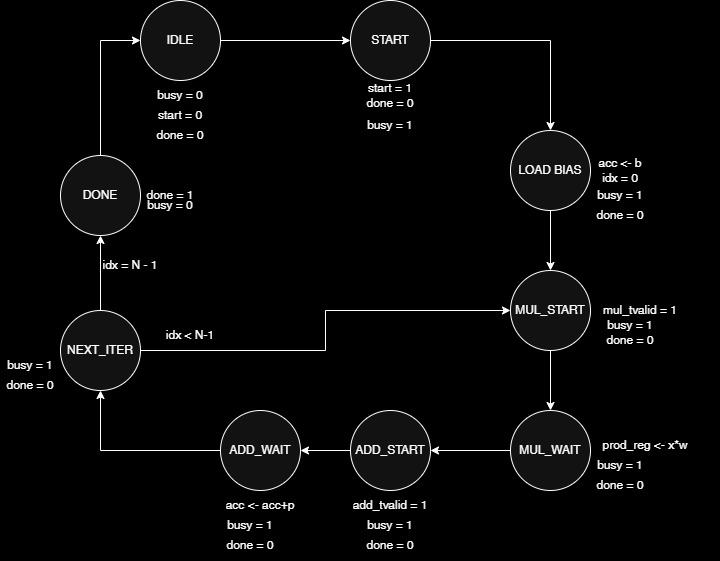

The diagram above was exported from draw.io. Its source (the exported page's mxGraphModel, read from the mxfile embedded in the PNG):
<mxGraphModel dx="3785" dy="706" grid="1" gridSize="10" guides="1" tooltips="1" connect="1" arrows="1" fold="1" page="1" pageScale="1" pageWidth="2500" pageHeight="1500" background="light-dark(#FFFFFF,#000000)" math="0" shadow="0">
  <root>
    <mxCell id="0" />
    <mxCell id="1" parent="0" />
    <mxCell id="F5jOgyZjlLRb3hh8taBh-4" edge="1" parent="1" source="F5jOgyZjlLRb3hh8taBh-2" style="edgeStyle=orthogonalEdgeStyle;rounded=0;orthogonalLoop=1;jettySize=auto;html=1;exitX=1;exitY=0.5;exitDx=0;exitDy=0;entryX=0.5;entryY=0;entryDx=0;entryDy=0;" target="F5jOgyZjlLRb3hh8taBh-3">
      <mxGeometry relative="1" as="geometry" />
    </mxCell>
    <mxCell id="F5jOgyZjlLRb3hh8taBh-2" parent="1" style="ellipse;whiteSpace=wrap;html=1;aspect=fixed;" value="START" vertex="1">
      <mxGeometry height="80" width="80" x="150" y="60" as="geometry" />
    </mxCell>
    <mxCell id="F5jOgyZjlLRb3hh8taBh-6" edge="1" parent="1" source="F5jOgyZjlLRb3hh8taBh-3" style="edgeStyle=orthogonalEdgeStyle;rounded=0;orthogonalLoop=1;jettySize=auto;html=1;exitX=0.5;exitY=1;exitDx=0;exitDy=0;" target="F5jOgyZjlLRb3hh8taBh-5">
      <mxGeometry relative="1" as="geometry" />
    </mxCell>
    <mxCell id="F5jOgyZjlLRb3hh8taBh-3" parent="1" style="ellipse;whiteSpace=wrap;html=1;aspect=fixed;" value="LOAD BIAS" vertex="1">
      <mxGeometry height="80" width="80" x="310" y="190" as="geometry" />
    </mxCell>
    <mxCell id="F5jOgyZjlLRb3hh8taBh-8" edge="1" parent="1" source="F5jOgyZjlLRb3hh8taBh-5" style="edgeStyle=orthogonalEdgeStyle;rounded=0;orthogonalLoop=1;jettySize=auto;html=1;exitX=0.5;exitY=1;exitDx=0;exitDy=0;entryX=0.5;entryY=0;entryDx=0;entryDy=0;" target="F5jOgyZjlLRb3hh8taBh-7">
      <mxGeometry relative="1" as="geometry" />
    </mxCell>
    <mxCell id="F5jOgyZjlLRb3hh8taBh-5" parent="1" style="ellipse;whiteSpace=wrap;html=1;aspect=fixed;" value="MUL_START" vertex="1">
      <mxGeometry height="80" width="80" x="310" y="330" as="geometry" />
    </mxCell>
    <mxCell id="F5jOgyZjlLRb3hh8taBh-15" edge="1" parent="1" source="F5jOgyZjlLRb3hh8taBh-7" style="edgeStyle=orthogonalEdgeStyle;rounded=0;orthogonalLoop=1;jettySize=auto;html=1;exitX=0;exitY=0.5;exitDx=0;exitDy=0;entryX=1;entryY=0.5;entryDx=0;entryDy=0;" target="F5jOgyZjlLRb3hh8taBh-14">
      <mxGeometry relative="1" as="geometry" />
    </mxCell>
    <mxCell id="F5jOgyZjlLRb3hh8taBh-7" parent="1" style="ellipse;whiteSpace=wrap;html=1;aspect=fixed;" value="MUL_WAIT" vertex="1">
      <mxGeometry height="80" width="80" x="310" y="470" as="geometry" />
    </mxCell>
    <mxCell id="F5jOgyZjlLRb3hh8taBh-11" parent="1" style="text;html=1;whiteSpace=wrap;strokeColor=none;fillColor=none;align=center;verticalAlign=middle;rounded=0;" value="acc &amp;lt;- b&lt;div&gt;idx = 0&lt;/div&gt;" vertex="1">
      <mxGeometry height="30" width="60" x="390" y="215" as="geometry" />
    </mxCell>
    <mxCell id="F5jOgyZjlLRb3hh8taBh-12" parent="1" style="text;html=1;whiteSpace=wrap;strokeColor=none;fillColor=none;align=center;verticalAlign=middle;rounded=0;" value="mul_tvalid = 1" vertex="1">
      <mxGeometry height="30" width="100" x="390" y="355" as="geometry" />
    </mxCell>
    <mxCell id="F5jOgyZjlLRb3hh8taBh-13" parent="1" style="text;html=1;whiteSpace=wrap;strokeColor=none;fillColor=none;align=center;verticalAlign=middle;rounded=0;" value="prod_reg &amp;lt;- x*w" vertex="1">
      <mxGeometry height="30" width="150" x="370" y="490" as="geometry" />
    </mxCell>
    <mxCell id="F5jOgyZjlLRb3hh8taBh-18" edge="1" parent="1" source="F5jOgyZjlLRb3hh8taBh-14" style="edgeStyle=orthogonalEdgeStyle;rounded=0;orthogonalLoop=1;jettySize=auto;html=1;exitX=0;exitY=0.5;exitDx=0;exitDy=0;" target="F5jOgyZjlLRb3hh8taBh-17">
      <mxGeometry relative="1" as="geometry" />
    </mxCell>
    <mxCell id="F5jOgyZjlLRb3hh8taBh-14" parent="1" style="ellipse;whiteSpace=wrap;html=1;aspect=fixed;" value="ADD_START" vertex="1">
      <mxGeometry height="80" width="80" x="150" y="470" as="geometry" />
    </mxCell>
    <mxCell id="F5jOgyZjlLRb3hh8taBh-16" parent="1" style="text;html=1;whiteSpace=wrap;strokeColor=none;fillColor=none;align=center;verticalAlign=middle;rounded=0;" value="add_tvalid = 1" vertex="1">
      <mxGeometry height="30" width="110" x="135" y="550" as="geometry" />
    </mxCell>
    <mxCell id="F5jOgyZjlLRb3hh8taBh-22" edge="1" parent="1" source="F5jOgyZjlLRb3hh8taBh-17" style="edgeStyle=orthogonalEdgeStyle;rounded=0;orthogonalLoop=1;jettySize=auto;html=1;exitX=0;exitY=0.5;exitDx=0;exitDy=0;entryX=0.5;entryY=1;entryDx=0;entryDy=0;" target="F5jOgyZjlLRb3hh8taBh-21">
      <mxGeometry relative="1" as="geometry" />
    </mxCell>
    <mxCell id="F5jOgyZjlLRb3hh8taBh-17" parent="1" style="ellipse;whiteSpace=wrap;html=1;aspect=fixed;" value="ADD_WAIT" vertex="1">
      <mxGeometry height="80" width="80" x="20" y="470" as="geometry" />
    </mxCell>
    <mxCell id="F5jOgyZjlLRb3hh8taBh-19" parent="1" style="text;html=1;whiteSpace=wrap;strokeColor=none;fillColor=none;align=center;verticalAlign=middle;rounded=0;" value="acc &amp;lt;- acc+p" vertex="1">
      <mxGeometry height="30" width="100" x="10" y="550" as="geometry" />
    </mxCell>
    <mxCell id="F5jOgyZjlLRb3hh8taBh-24" edge="1" parent="1" source="F5jOgyZjlLRb3hh8taBh-21" style="edgeStyle=orthogonalEdgeStyle;rounded=0;orthogonalLoop=1;jettySize=auto;html=1;exitX=1;exitY=0.5;exitDx=0;exitDy=0;entryX=0;entryY=0.5;entryDx=0;entryDy=0;" target="F5jOgyZjlLRb3hh8taBh-5">
      <mxGeometry relative="1" as="geometry" />
    </mxCell>
    <mxCell id="F5jOgyZjlLRb3hh8taBh-25" edge="1" parent="1" source="F5jOgyZjlLRb3hh8taBh-21" style="edgeStyle=orthogonalEdgeStyle;rounded=0;orthogonalLoop=1;jettySize=auto;html=1;exitX=0.5;exitY=0;exitDx=0;exitDy=0;entryX=0.5;entryY=1;entryDx=0;entryDy=0;" target="F5jOgyZjlLRb3hh8taBh-26">
      <mxGeometry relative="1" as="geometry">
        <mxPoint x="-100.14814814814827" y="329.9999999999999" as="targetPoint" />
      </mxGeometry>
    </mxCell>
    <mxCell id="F5jOgyZjlLRb3hh8taBh-21" parent="1" style="ellipse;whiteSpace=wrap;html=1;aspect=fixed;" value="NEXT_ITER" vertex="1">
      <mxGeometry height="80" width="80" x="-140" y="370" as="geometry" />
    </mxCell>
    <mxCell id="F5jOgyZjlLRb3hh8taBh-23" parent="1" style="text;html=1;whiteSpace=wrap;strokeColor=none;fillColor=none;align=center;verticalAlign=middle;rounded=0;" value="idx &amp;lt; N-1" vertex="1">
      <mxGeometry height="30" width="60" x="-40" y="380" as="geometry" />
    </mxCell>
    <mxCell id="F5jOgyZjlLRb3hh8taBh-31" edge="1" parent="1" source="F5jOgyZjlLRb3hh8taBh-26" style="edgeStyle=orthogonalEdgeStyle;rounded=0;orthogonalLoop=1;jettySize=auto;html=1;exitX=0.5;exitY=0;exitDx=0;exitDy=0;entryX=0;entryY=0.5;entryDx=0;entryDy=0;" target="F5jOgyZjlLRb3hh8taBh-29">
      <mxGeometry relative="1" as="geometry" />
    </mxCell>
    <mxCell id="F5jOgyZjlLRb3hh8taBh-26" parent="1" style="ellipse;whiteSpace=wrap;html=1;aspect=fixed;" value="DONE" vertex="1">
      <mxGeometry height="80" width="80" x="-140" y="215" as="geometry" />
    </mxCell>
    <mxCell id="F5jOgyZjlLRb3hh8taBh-27" parent="1" style="text;html=1;whiteSpace=wrap;strokeColor=none;fillColor=none;align=center;verticalAlign=middle;rounded=0;" value="idx = N - 1" vertex="1">
      <mxGeometry height="30" width="60" x="-100" y="310" as="geometry" />
    </mxCell>
    <mxCell id="F5jOgyZjlLRb3hh8taBh-28" parent="1" style="text;html=1;whiteSpace=wrap;strokeColor=none;fillColor=none;align=center;verticalAlign=middle;rounded=0;" value="done = 1" vertex="1">
      <mxGeometry height="30" width="60" x="-60" y="240" as="geometry" />
    </mxCell>
    <mxCell id="F5jOgyZjlLRb3hh8taBh-33" edge="1" parent="1" source="F5jOgyZjlLRb3hh8taBh-29" style="edgeStyle=orthogonalEdgeStyle;rounded=0;orthogonalLoop=1;jettySize=auto;html=1;exitX=1;exitY=0.5;exitDx=0;exitDy=0;entryX=0;entryY=0.5;entryDx=0;entryDy=0;" target="F5jOgyZjlLRb3hh8taBh-2">
      <mxGeometry relative="1" as="geometry" />
    </mxCell>
    <mxCell id="F5jOgyZjlLRb3hh8taBh-29" parent="1" style="ellipse;whiteSpace=wrap;html=1;aspect=fixed;" value="IDLE" vertex="1">
      <mxGeometry height="80" width="80" x="-60" y="60" as="geometry" />
    </mxCell>
    <mxCell id="F5jOgyZjlLRb3hh8taBh-30" parent="1" style="text;html=1;whiteSpace=wrap;strokeColor=none;fillColor=none;align=center;verticalAlign=middle;rounded=0;" value="busy = 0" vertex="1">
      <mxGeometry height="30" width="60" x="-50" y="140" as="geometry" />
    </mxCell>
    <mxCell id="F5jOgyZjlLRb3hh8taBh-32" parent="1" style="text;html=1;whiteSpace=wrap;strokeColor=none;fillColor=none;align=center;verticalAlign=middle;rounded=0;" value="start = 0" vertex="1">
      <mxGeometry height="30" width="60" x="-50" y="160" as="geometry" />
    </mxCell>
    <mxCell id="F5jOgyZjlLRb3hh8taBh-34" parent="1" style="text;html=1;whiteSpace=wrap;strokeColor=none;fillColor=none;align=center;verticalAlign=middle;rounded=0;" value="done = 0" vertex="1">
      <mxGeometry height="30" width="60" x="-50" y="180" as="geometry" />
    </mxCell>
    <mxCell id="F5jOgyZjlLRb3hh8taBh-35" parent="1" style="text;html=1;whiteSpace=wrap;strokeColor=none;fillColor=none;align=center;verticalAlign=middle;rounded=0;" value="start = 1&lt;div&gt;done = 0&lt;/div&gt;" vertex="1">
      <mxGeometry height="30" width="60" x="160" y="140" as="geometry" />
    </mxCell>
    <mxCell id="F5jOgyZjlLRb3hh8taBh-36" parent="1" style="text;html=1;whiteSpace=wrap;strokeColor=none;fillColor=none;align=center;verticalAlign=middle;rounded=0;" value="busy = 0" vertex="1">
      <mxGeometry height="30" width="60" x="-60" y="250" as="geometry" />
    </mxCell>
    <mxCell id="F5jOgyZjlLRb3hh8taBh-37" parent="1" style="text;html=1;whiteSpace=wrap;strokeColor=none;fillColor=none;align=center;verticalAlign=middle;rounded=0;" value="busy = 1" vertex="1">
      <mxGeometry height="30" width="60" x="390" y="240" as="geometry" />
    </mxCell>
    <mxCell id="F5jOgyZjlLRb3hh8taBh-38" parent="1" style="text;html=1;whiteSpace=wrap;strokeColor=none;fillColor=none;align=center;verticalAlign=middle;rounded=0;" value="busy = 1" vertex="1">
      <mxGeometry height="30" width="60" x="400" y="370" as="geometry" />
    </mxCell>
    <mxCell id="F5jOgyZjlLRb3hh8taBh-40" parent="1" style="text;html=1;whiteSpace=wrap;strokeColor=none;fillColor=none;align=center;verticalAlign=middle;rounded=0;" value="busy = 1" vertex="1">
      <mxGeometry height="30" width="60" x="390" y="510" as="geometry" />
    </mxCell>
    <mxCell id="F5jOgyZjlLRb3hh8taBh-41" parent="1" style="text;html=1;whiteSpace=wrap;strokeColor=none;fillColor=none;align=center;verticalAlign=middle;rounded=0;" value="busy = 1" vertex="1">
      <mxGeometry height="30" width="60" x="160" y="570" as="geometry" />
    </mxCell>
    <mxCell id="F5jOgyZjlLRb3hh8taBh-42" parent="1" style="text;html=1;whiteSpace=wrap;strokeColor=none;fillColor=none;align=center;verticalAlign=middle;rounded=0;" value="busy = 1" vertex="1">
      <mxGeometry height="30" width="60" x="20" y="570" as="geometry" />
    </mxCell>
    <mxCell id="F5jOgyZjlLRb3hh8taBh-43" parent="1" style="text;html=1;whiteSpace=wrap;strokeColor=none;fillColor=none;align=center;verticalAlign=middle;rounded=0;" value="busy = 1" vertex="1">
      <mxGeometry height="30" width="60" x="-200" y="410" as="geometry" />
    </mxCell>
    <mxCell id="F5jOgyZjlLRb3hh8taBh-44" parent="1" style="text;html=1;whiteSpace=wrap;strokeColor=none;fillColor=none;align=center;verticalAlign=middle;rounded=0;" value="done = 0" vertex="1">
      <mxGeometry height="30" width="60" x="390" y="260" as="geometry" />
    </mxCell>
    <mxCell id="F5jOgyZjlLRb3hh8taBh-45" parent="1" style="text;html=1;whiteSpace=wrap;strokeColor=none;fillColor=none;align=center;verticalAlign=middle;rounded=0;" value="done = 0" vertex="1">
      <mxGeometry height="30" width="60" x="400" y="385" as="geometry" />
    </mxCell>
    <mxCell id="F5jOgyZjlLRb3hh8taBh-46" parent="1" style="text;html=1;whiteSpace=wrap;strokeColor=none;fillColor=none;align=center;verticalAlign=middle;rounded=0;" value="done = 0" vertex="1">
      <mxGeometry height="30" width="60" x="390" y="530" as="geometry" />
    </mxCell>
    <mxCell id="F5jOgyZjlLRb3hh8taBh-47" parent="1" style="text;html=1;whiteSpace=wrap;strokeColor=none;fillColor=none;align=center;verticalAlign=middle;rounded=0;" value="done = 0" vertex="1">
      <mxGeometry height="30" width="60" x="160" y="590" as="geometry" />
    </mxCell>
    <mxCell id="F5jOgyZjlLRb3hh8taBh-48" parent="1" style="text;html=1;whiteSpace=wrap;strokeColor=none;fillColor=none;align=center;verticalAlign=middle;rounded=0;" value="done = 0" vertex="1">
      <mxGeometry height="30" width="60" x="20" y="590" as="geometry" />
    </mxCell>
    <mxCell id="F5jOgyZjlLRb3hh8taBh-49" parent="1" style="text;html=1;whiteSpace=wrap;strokeColor=none;fillColor=none;align=center;verticalAlign=middle;rounded=0;" value="done = 0" vertex="1">
      <mxGeometry height="30" width="60" x="-200" y="430" as="geometry" />
    </mxCell>
    <mxCell id="F5jOgyZjlLRb3hh8taBh-50" parent="1" style="text;html=1;whiteSpace=wrap;strokeColor=none;fillColor=none;align=center;verticalAlign=middle;rounded=0;" value="busy = 1" vertex="1">
      <mxGeometry height="30" width="60" x="160" y="170" as="geometry" />
    </mxCell>
  </root>
</mxGraphModel>